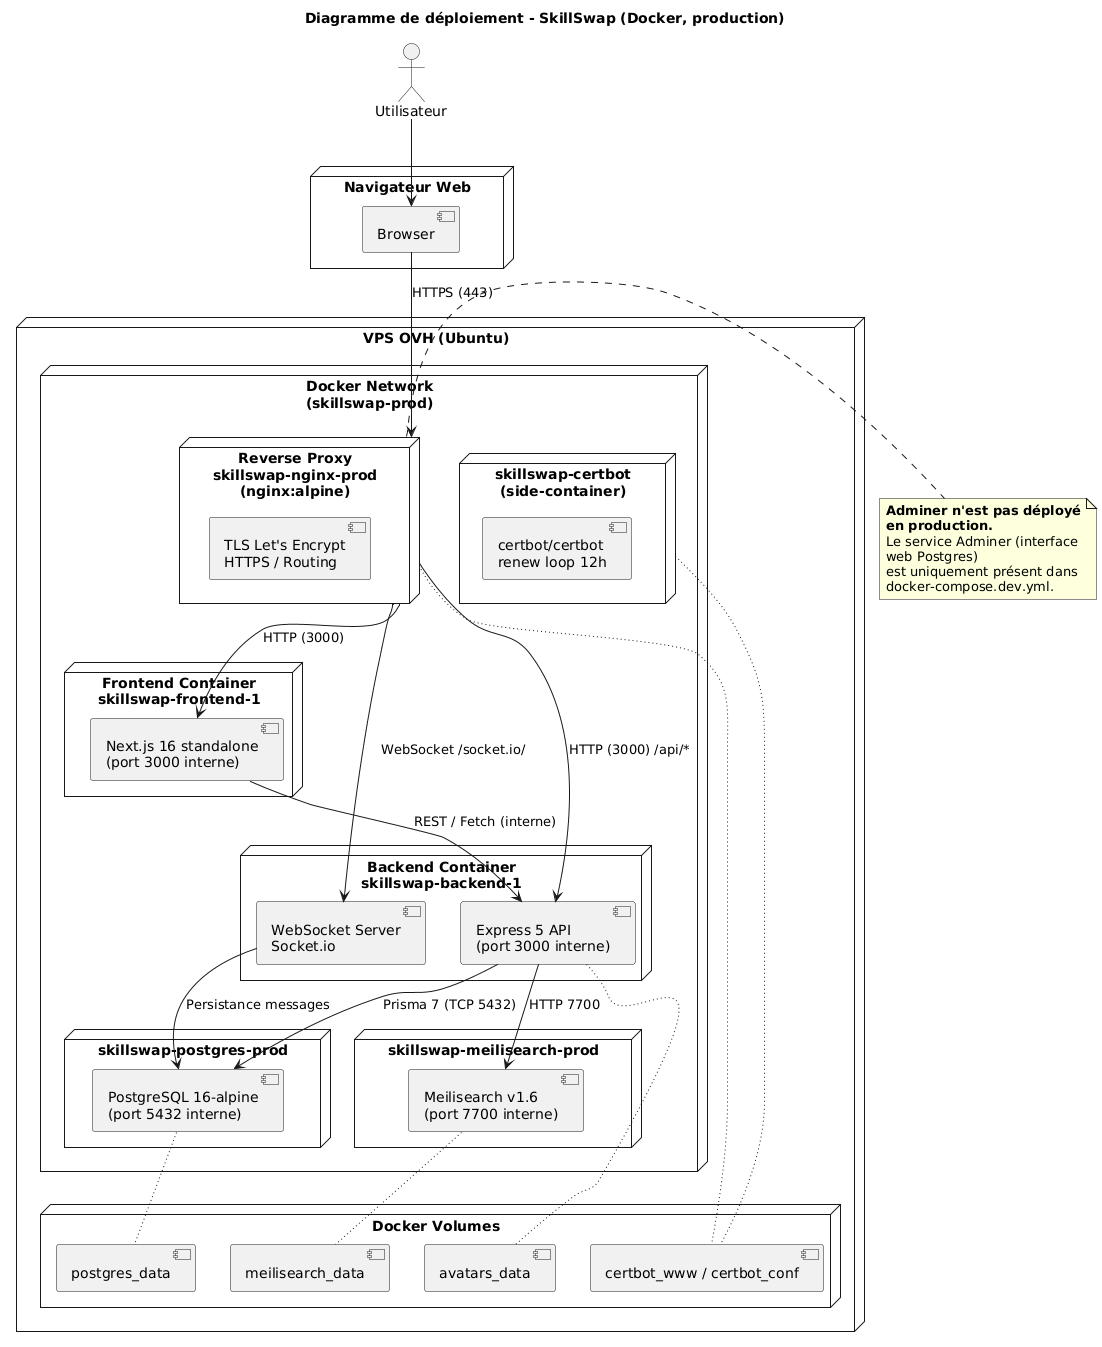

The diagram above was rendered by PlantUML. Its source (embedded in the PNG):
@startuml Déploiement
skinparam nodeStyle rectangle
skinparam wrapWidth 200
skinparam maxMessageSize 150

title Diagramme de déploiement - SkillSwap (Docker, production)

actor Utilisateur


node "Navigateur Web" {
  component "Browser"
}

node "VPS OVH (Ubuntu)" {

    node "Docker Network\n(skillswap-prod)" {
        node "Reverse Proxy\nskillswap-nginx-prod\n(nginx:alpine)" as Nginx {
          component "TLS Let's Encrypt\nHTTPS / Routing"
        }

        node "Frontend Container\nskillswap-frontend-1" {
          component "Next.js 16 standalone\n(port 3000 interne)" as Next
        }

        node "Backend Container\nskillswap-backend-1" {
          component "Express 5 API\n(port 3000 interne)" as API
          component "WebSocket Server\nSocket.io" as WS
        }

        node "skillswap-postgres-prod" as DBNode {
          component "PostgreSQL 16-alpine\n(port 5432 interne)" as DB
        }

        node "skillswap-meilisearch-prod" as SearchNode {
          component "Meilisearch v1.6\n(port 7700 interne)" as Search
        }

        node "skillswap-certbot\n(side-container)" as Certbot {
          component "certbot/certbot\nrenew loop 12h"
        }
    }

    node "Docker Volumes" {
      component "postgres_data"
      component "meilisearch_data"
      component "avatars_data"
      component "certbot_www / certbot_conf"
    }

}

note right of Nginx
  **Adminer n'est pas déployé en production.**
  Le service Adminer (interface web Postgres)
  est uniquement présent dans
  docker-compose.dev.yml.
end note

' ===== ACCÈS UTILISATEURS =====
Utilisateur --> Browser

Browser --> Nginx : HTTPS (443)

' ===== ROUTAGE =====
Nginx --> Next : HTTP (3000)
Nginx --> API : HTTP (3000) /api/*
Nginx --> WS : WebSocket /socket.io/

' ===== COMMUNICATION INTERNE =====
Next --> API : REST / Fetch (interne)
API --> DB : Prisma 7 (TCP 5432)
API --> Search : HTTP 7700
WS --> DB : Persistance messages

' ===== VOLUMES =====
DB ~~ "postgres_data"
Search ~~ "meilisearch_data"
API ~~ "avatars_data"
Nginx ~~ "certbot_www / certbot_conf"
Certbot ~~ "certbot_www / certbot_conf"

@enduml